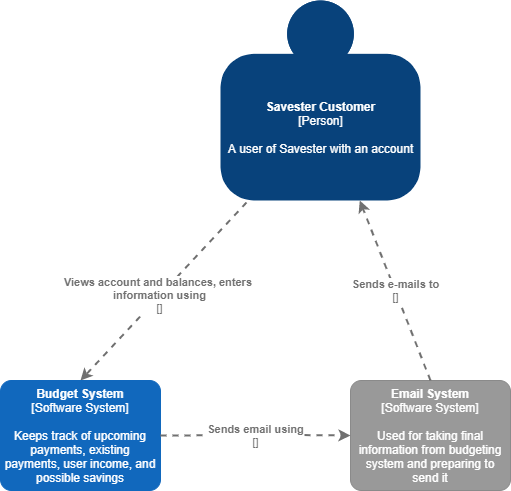

The diagram above was exported from draw.io. Its source (the exported page's mxGraphModel, read from the mxfile embedded in the PNG):
<mxGraphModel dx="460" dy="695" grid="1" gridSize="10" guides="1" tooltips="1" connect="1" arrows="1" fold="1" page="1" pageScale="1" pageWidth="850" pageHeight="1100" math="0" shadow="0">
  <root>
    <mxCell id="0" />
    <mxCell id="1" parent="0" />
    <object placeholders="1" c4Name="Savester Customer" c4Type="Person" c4Description="A user of Savester with an account " label="&lt;b&gt;%c4Name%&lt;/b&gt;&lt;div&gt;[%c4Type%]&lt;/div&gt;&lt;br&gt;&lt;div&gt;%c4Description%&lt;/div&gt;" id="3yIaEwdULtv7wkIY-gr2-1">
      <mxCell style="html=1;dashed=0;whitespace=wrap;fillColor=#08427b;strokeColor=none;fontColor=#ffffff;shape=mxgraph.c4.person;align=center;metaEdit=1;points=[[0.5,0,0],[1,0.5,0],[1,0.75,0],[0.75,1,0],[0.5,1,0],[0.25,1,0],[0,0.75,0],[0,0.5,0]];metaData={&quot;c4Type&quot;:{&quot;editable&quot;:false}};" parent="1" vertex="1">
        <mxGeometry x="310" y="40" width="200" height="200" as="geometry" />
      </mxCell>
    </object>
    <object placeholders="1" c4Type="Relationship" c4Technology="" c4Description="Views account and balances, enters &#10;information using" label="&lt;div style=&quot;text-align: left&quot;&gt;&lt;div style=&quot;text-align: center&quot;&gt;&lt;b&gt;%c4Description%&lt;/b&gt;&lt;/div&gt;&lt;div style=&quot;text-align: center&quot;&gt;[%c4Technology%]&lt;/div&gt;&lt;/div&gt;" id="3yIaEwdULtv7wkIY-gr2-2">
      <mxCell style="edgeStyle=none;rounded=0;html=1;jettySize=auto;orthogonalLoop=1;strokeColor=#707070;strokeWidth=2;fontColor=#707070;jumpStyle=none;dashed=1;metaEdit=1;metaData={&quot;c4Type&quot;:{&quot;editable&quot;:false}};entryX=0.5;entryY=0;entryDx=0;entryDy=0;entryPerimeter=0;exitX=0.13;exitY=1.01;exitDx=0;exitDy=0;exitPerimeter=0;" parent="1" source="3yIaEwdULtv7wkIY-gr2-1" target="3yIaEwdULtv7wkIY-gr2-3" edge="1">
        <mxGeometry x="0.0476" width="160" relative="1" as="geometry">
          <mxPoint x="169.5" y="210" as="sourcePoint" />
          <mxPoint x="260" y="380" as="targetPoint" />
          <Array as="points" />
          <mxPoint as="offset" />
        </mxGeometry>
      </mxCell>
    </object>
    <object placeholders="1" c4Name="Budget System" c4Type="Software System" c4Description="Keeps track of upcoming payments, existing payments, user income, and possible savings" label="&lt;b&gt;%c4Name%&lt;/b&gt;&lt;div&gt;[%c4Type%]&lt;/div&gt;&lt;br&gt;&lt;div&gt;%c4Description%&lt;/div&gt;" id="3yIaEwdULtv7wkIY-gr2-3">
      <mxCell style="rounded=1;whiteSpace=wrap;html=1;labelBackgroundColor=none;fillColor=#1168BD;fontColor=#ffffff;align=center;arcSize=10;strokeColor=#1168BD;metaEdit=1;metaData={&quot;c4Type&quot;:{&quot;editable&quot;:false}};points=[[0.25,0,0],[0.5,0,0],[0.75,0,0],[1,0.25,0],[1,0.5,0],[1,0.75,0],[0.75,1,0],[0.5,1,0],[0.25,1,0],[0,0.75,0],[0,0.5,0],[0,0.25,0]];" parent="1" vertex="1">
        <mxGeometry x="90" y="420" width="160" height="110.00000000000001" as="geometry" />
      </mxCell>
    </object>
    <object placeholders="1" c4Name="Email System" c4Type="Software System" c4Description="Used for taking final information from budgeting system and preparing to send it" label="&lt;b&gt;%c4Name%&lt;/b&gt;&lt;div&gt;[%c4Type%]&lt;/div&gt;&lt;br&gt;&lt;div&gt;%c4Description%&lt;/div&gt;" id="3yIaEwdULtv7wkIY-gr2-4">
      <mxCell style="rounded=1;whiteSpace=wrap;html=1;labelBackgroundColor=none;fillColor=#999999;fontColor=#ffffff;align=center;arcSize=10;strokeColor=#8A8A8A;metaEdit=1;metaData={&quot;c4Type&quot;:{&quot;editable&quot;:false}};points=[[0.25,0,0],[0.5,0,0],[0.75,0,0],[1,0.25,0],[1,0.5,0],[1,0.75,0],[0.75,1,0],[0.5,1,0],[0.25,1,0],[0,0.75,0],[0,0.5,0],[0,0.25,0]];" parent="1" vertex="1">
        <mxGeometry x="440" y="420" width="160" height="110.00000000000001" as="geometry" />
      </mxCell>
    </object>
    <object placeholders="1" c4Type="Relationship" c4Technology="" c4Description="Sends e-mails to" label="&lt;div style=&quot;text-align: left&quot;&gt;&lt;div style=&quot;text-align: center&quot;&gt;&lt;b&gt;%c4Description%&lt;/b&gt;&lt;/div&gt;&lt;div style=&quot;text-align: center&quot;&gt;[%c4Technology%]&lt;/div&gt;&lt;/div&gt;" id="3yIaEwdULtv7wkIY-gr2-5">
      <mxCell style="edgeStyle=none;rounded=0;html=1;jettySize=auto;orthogonalLoop=1;strokeColor=#707070;strokeWidth=2;fontColor=#707070;jumpStyle=none;dashed=1;metaEdit=1;metaData={&quot;c4Type&quot;:{&quot;editable&quot;:false}};exitX=0.5;exitY=0;exitDx=0;exitDy=0;exitPerimeter=0;" parent="1" source="3yIaEwdULtv7wkIY-gr2-4" target="3yIaEwdULtv7wkIY-gr2-1" edge="1">
        <mxGeometry width="160" relative="1" as="geometry">
          <mxPoint x="290" y="290" as="sourcePoint" />
          <mxPoint x="450" y="290" as="targetPoint" />
        </mxGeometry>
      </mxCell>
    </object>
    <object placeholders="1" c4Type="Relationship" c4Technology="" c4Description="Sends email using" label="&lt;div style=&quot;text-align: left&quot;&gt;&lt;div style=&quot;text-align: center&quot;&gt;&lt;b&gt;%c4Description%&lt;/b&gt;&lt;/div&gt;&lt;div style=&quot;text-align: center&quot;&gt;[%c4Technology%]&lt;/div&gt;&lt;/div&gt;" id="3yIaEwdULtv7wkIY-gr2-6">
      <mxCell style="edgeStyle=none;rounded=0;html=1;jettySize=auto;orthogonalLoop=1;strokeColor=#707070;strokeWidth=2;fontColor=#707070;jumpStyle=none;dashed=1;metaEdit=1;metaData={&quot;c4Type&quot;:{&quot;editable&quot;:false}};exitX=1;exitY=0.5;exitDx=0;exitDy=0;exitPerimeter=0;" parent="1" source="3yIaEwdULtv7wkIY-gr2-3" edge="1">
        <mxGeometry width="160" relative="1" as="geometry">
          <mxPoint x="330" y="475" as="sourcePoint" />
          <mxPoint x="440" y="475" as="targetPoint" />
          <Array as="points">
            <mxPoint x="380" y="474.5" />
          </Array>
          <mxPoint as="offset" />
        </mxGeometry>
      </mxCell>
    </object>
  </root>
</mxGraphModel>